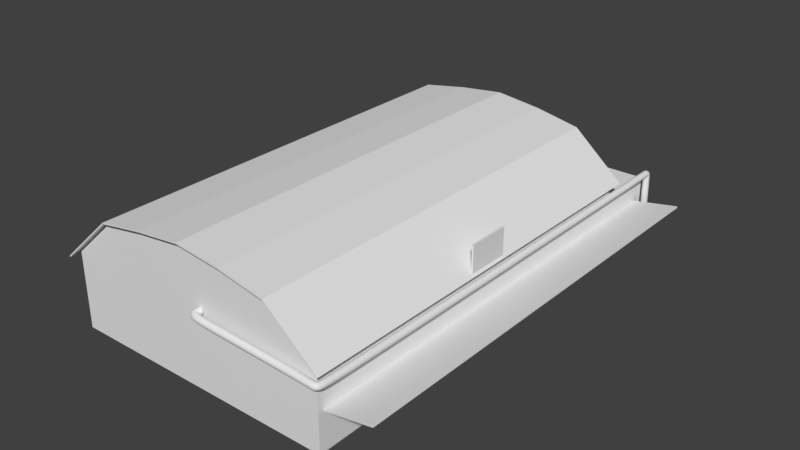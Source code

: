 # Source: hangar_cessna.blend  (saved by Blender 2.79.0; exported with 4.5.12 LTS)
import bpy
from mathutils import Matrix  # noqa: F401  (used for matrix-valued properties, if any)

bpy.ops.wm.read_factory_settings(use_empty=True)
scene = bpy.context.scene
scene.name = 'Scene'

# ---- collections
col_collection_1 = bpy.data.collections.new('Collection 1'); scene.collection.children.link(col_collection_1)

# ---- materials (node trees are filled in below, after node groups)
mat_material = bpy.data.materials.new('Material')
mat_material.alpha_threshold = 0.0
mat_material.use_transparent_shadow = False
mat_material.roughness = 0.5

# ---- material node trees

# ---- world
world_world = bpy.data.worlds.new('World'); scene.world = world_world
world_world.color = (0.05088, 0.05088, 0.05088)
world_world.use_sun_shadow = False
world_world.sun_shadow_jitter_overblur = 0.0
world_world.cycles.sampling_method = 'MANUAL'

# ---- meshes
me_plane_001 = bpy.data.meshes.new('Plane.001')
me_plane_001.from_pydata([(-1.0, -1.82, 0.0), (1.0, -1.82, 0.0), (-1.0, 1.439, 0.0), (1.0, 1.439, 0.0)], [], [(0, 1, 3, 2)])
me_plane_001.materials.append(mat_material)
me_plane_001.use_remesh_preserve_volume = False
me_plane_001.use_remesh_preserve_attributes = False
me_plane_001.use_mirror_vertex_groups = False
me_plane_001.update()
me_plane = bpy.data.meshes.new('Plane')
me_plane.from_pydata([(-1.074, 0.5249, -0.5325), (2.619, 0.5249, -0.5325), (-1.074, 35.07, -0.5325), (2.619, 35.07, -0.5325)], [], [(0, 1, 3, 2)])
me_plane.materials.append(mat_material)
me_plane.use_remesh_preserve_volume = False
me_plane.use_remesh_preserve_attributes = False
me_plane.use_mirror_vertex_groups = False
me_plane.update()
me_cube_004 = bpy.data.meshes.new('Cube.004')
me_cube_004.from_pydata([(-1.0, -1.0, -1.0), (-1.0, -1.0, 1.884), (-1.0, 1.0, -1.0), (-1.0, 1.0, 1.884), (1.0, -1.0, -1.0), (1.0, -1.0, 1.884), (1.0, 1.0, -1.0), (1.0, 1.0, 1.884), (-15.35, -1.0, -1.097), (0.5993, -1.0, -0.5966), (-15.35, 1.0, -1.097), (0.5993, 1.0, -0.5966), (-15.01, -1.0, -1.448), (0.9466, -1.0, -0.9473), (-15.01, 1.0, -1.448), (0.9466, 1.0, -0.9473)], [], [(0, 1, 3, 2), (2, 3, 7, 6), (6, 7, 5, 4), (4, 5, 1, 0), (2, 6, 4, 0), (7, 3, 1, 5), (8, 9, 11, 10), (10, 11, 15, 14), (14, 15, 13, 12), (12, 13, 9, 8), (10, 14, 12, 8), (15, 11, 9, 13)])
me_cube_004.materials.append(mat_material)
me_cube_004.use_remesh_preserve_volume = False
me_cube_004.use_remesh_preserve_attributes = False
me_cube_004.use_mirror_vertex_groups = False
me_cube_004.update()
me_cube_002 = bpy.data.meshes.new('Cube.002')
me_cube_002.from_pydata([(-4.0, -1.0, -1.0), (-4.0, -1.0, 3.5), (-4.0, 4.0, -1.0), (-4.0, 4.0, 3.5), (1.0, -1.0, -1.0), (1.0, -1.0, 3.5), (1.0, 4.0, -1.0), (1.0, 4.0, 3.5)], [], [(0, 1, 3, 2), (2, 3, 7, 6), (6, 7, 5, 4), (4, 5, 1, 0), (2, 6, 4, 0), (7, 3, 1, 5)])
me_cube_002.materials.append(mat_material)
me_cube_002.use_remesh_preserve_volume = False
me_cube_002.use_remesh_preserve_attributes = False
me_cube_002.use_mirror_vertex_groups = False
me_cube_002.update()
me_cube_001 = bpy.data.meshes.new('Cube.001')
me_cube_001.from_pydata([(-10.5, -15.5, -5.0), (-10.5, -15.5, 1.0), (-10.5, 15.5, -5.0), (-10.5, 15.5, 1.0), (10.5, -15.5, -5.0), (10.5, -15.5, 1.0), (10.5, 15.5, -5.0), (10.5, 15.5, 1.0), (7.0, 15.5, -5.0), (3.5, 15.5, -5.0), (-3.129e-07, 15.5, -5.0), (-3.5, 15.5, -5.0), (-7.0, 15.5, -5.0), (-7.0, 15.5, 4.0), (-3.5, 15.5, 4.6), (3.129e-07, 15.5, 5.0), (3.5, 15.5, 4.6), (7.0, 15.5, 4.0), (-7.0, -15.5, -5.0), (-3.5, -15.5, -5.0), (3.129e-07, -15.5, -5.0), (3.5, -15.5, -5.0), (7.0, -15.5, -5.0), (7.0, -15.5, 4.0), (3.5, -15.5, 4.6), (-3.129e-07, -15.5, 5.0), (-3.5, -15.5, 4.6), (-7.0, -15.5, 4.0), (-11.21, -15.95, 0.4142), (-11.21, 16.14, 0.4142), (10.99, -15.95, 0.7059), (10.99, 16.14, 0.7059), (-7.0, 16.14, 4.184), (-3.5, 16.14, 4.784), (3.129e-07, 16.14, 5.184), (3.5, 16.14, 4.784), (7.0, 16.14, 4.111), (7.0, -15.95, 4.111), (3.5, -15.95, 4.784), (-3.129e-07, -15.95, 5.184), (-3.5, -15.95, 4.784), (-7.0, -15.95, 4.184), (-10.51, 7.712, -5.0), (-10.5, 0.0, -5.0), (-10.5, -7.75, -5.0), (-10.5, -7.75, 1.0), (-10.5, 0.0, 1.0), (-10.51, 7.712, 1.0), (10.5, -7.75, -5.0), (10.5, 0.0, -5.0), (10.5, 7.75, -5.0), (10.5, 7.75, 1.0), (10.5, 0.0, 1.0), (10.5, -7.75, 1.0), (7.0, 7.75, 4.0), (7.0, 0.0, 4.0), (7.0, -7.75, 4.0), (3.5, 7.75, 4.6), (3.5, 0.0, 4.6), (3.5, -7.75, 4.6), (1.565e-07, 7.75, 5.0), (0.0, 0.0, 5.0), (-1.565e-07, -7.75, 5.0), (-3.5, 7.75, 4.6), (-3.5, 0.0, 4.6), (-3.5, -7.75, 4.6), (-7.0, 7.75, 4.0), (-7.0, 0.0, 4.0), (-7.0, -7.75, 4.0), (-7.0, 7.75, -5.0), (-7.0, 0.0, -5.0), (-7.0, -7.75, -5.0), (-3.5, 7.75, -5.0), (-3.5, 0.0, -5.0), (-3.5, -7.75, -5.0), (-1.565e-07, 7.75, -5.0), (0.0, 0.0, -5.0), (1.565e-07, -7.75, -5.0), (3.5, 7.75, -5.0), (3.5, 0.0, -5.0), (3.5, -7.75, -5.0), (7.0, 7.75, -5.0), (7.0, 0.0, -5.0), (7.0, -7.75, -5.0), (-10.75, 11.49, -5.0), (-10.74, 3.773, -5.0), (-10.74, 3.773, 0.7567), (-10.75, 11.49, 0.7567), (-10.75, -3.68, -5.0), (-10.75, -11.43, -5.0), (-10.75, -11.43, 0.7567), (-10.75, -3.68, 0.7567)], [], [(42, 47, 3, 2), (8, 17, 7, 6), (48, 53, 5, 4), (18, 27, 1, 0), (83, 48, 4, 22), (68, 45, 1, 27), (53, 56, 23, 5), (56, 59, 24, 23), (59, 62, 25, 24), (62, 65, 26, 25), (65, 68, 27, 26), (44, 71, 18, 0), (71, 74, 19, 18), (74, 77, 20, 19), (77, 80, 21, 20), (80, 83, 22, 21), (4, 5, 23, 22), (22, 23, 24, 21), (21, 24, 25, 20), (20, 25, 26, 19), (19, 26, 27, 18), (2, 3, 13, 12), (12, 13, 14, 11), (11, 14, 15, 10), (10, 15, 16, 9), (9, 16, 17, 8), (32, 29, 28, 41), (31, 36, 37, 30), (36, 35, 38, 37), (35, 34, 39, 38), (34, 33, 40, 39), (33, 32, 41, 40), (9, 8, 81, 78), (78, 81, 82, 79), (79, 82, 83, 80), (10, 9, 78, 75), (75, 78, 79, 76), (76, 79, 80, 77), (11, 10, 75, 72), (72, 75, 76, 73), (73, 76, 77, 74), (12, 11, 72, 69), (69, 72, 73, 70), (70, 73, 74, 71), (2, 12, 69, 42), (42, 69, 70, 43), (43, 70, 71, 44), (14, 13, 66, 63), (63, 66, 67, 64), (64, 67, 68, 65), (15, 14, 63, 60), (60, 63, 64, 61), (61, 64, 65, 62), (16, 15, 60, 57), (57, 60, 61, 58), (58, 61, 62, 59), (17, 16, 57, 54), (54, 57, 58, 55), (55, 58, 59, 56), (7, 17, 54, 51), (51, 54, 55, 52), (52, 55, 56, 53), (13, 3, 47, 66), (66, 47, 46, 67), (67, 46, 45, 68), (8, 6, 50, 81), (81, 50, 49, 82), (82, 49, 48, 83), (6, 7, 51, 50), (50, 51, 52, 49), (49, 52, 53, 48), (0, 1, 45, 44), (85, 86, 87, 84), (89, 90, 91, 88)])
_uv = me_cube_001.uv_layers.new(name='UVMap')
_uv.uv.foreach_set('vector', [0.8913, 0.125, 0.7826, 0.125, 0.7826, 0.0, 0.8913, 0.0, 0.5616, 0.5565, 0.3986, 0.5565, 0.4529, 0.5, 0.5616, 0.5, 0.8913, 0.375, 1.0, 0.375, 1.0, 0.5, 0.8913, 0.5, 0.5616, 0.7823, 0.7247, 0.7823, 0.6703, 0.8387, 0.5616, 0.8387, 0.7192, 0.375, 0.7826, 0.375, 0.7826, 0.5, 0.7192, 0.5, 0.06341, 0.625, 0.0, 0.625, 0.0, 0.5, 0.06341, 0.5, 0.3805, 0.625, 0.317, 0.625, 0.317, 0.5, 0.3805, 0.5, 0.317, 0.625, 0.2536, 0.625, 0.2536, 0.5, 0.317, 0.5, 0.2536, 0.625, 0.1902, 0.625, 0.1902, 0.5, 0.2536, 0.5, 0.1902, 0.625, 0.1268, 0.625, 0.1268, 0.5, 0.1902, 0.5, 0.1268, 0.625, 0.06341, 0.625, 0.06341, 0.5, 0.1268, 0.5, 0.4021, 0.375, 0.4656, 0.375, 0.4656, 0.5, 0.4021, 0.5, 0.4656, 0.375, 0.529, 0.375, 0.529, 0.5, 0.4656, 0.5, 0.529, 0.375, 0.5924, 0.375, 0.5924, 0.5, 0.529, 0.5, 0.5924, 0.375, 0.6558, 0.375, 0.6558, 0.5, 0.5924, 0.5, 0.6558, 0.375, 0.7192, 0.375, 0.7192, 0.5, 0.6558, 0.5, 0.5616, 0.5, 0.6703, 0.5, 0.7247, 0.5565, 0.5616, 0.5565, 0.5616, 0.5565, 0.7247, 0.5565, 0.7355, 0.6129, 0.5616, 0.6129, 0.5616, 0.6129, 0.7355, 0.6129, 0.7428, 0.6694, 0.5616, 0.6694, 0.5616, 0.6694, 0.7428, 0.6694, 0.7355, 0.7258, 0.5616, 0.7258, 0.5616, 0.7258, 0.7355, 0.7258, 0.7247, 0.7823, 0.5616, 0.7823, 0.5616, 0.8387, 0.4529, 0.8387, 0.3986, 0.7823, 0.5616, 0.7823, 0.5616, 0.7823, 0.3986, 0.7823, 0.3877, 0.7258, 0.5616, 0.7258, 0.5616, 0.7258, 0.3877, 0.7258, 0.3805, 0.6694, 0.5616, 0.6694, 0.5616, 0.6694, 0.3805, 0.6694, 0.3877, 0.6129, 0.5616, 0.6129, 0.5616, 0.6129, 0.3877, 0.6129, 0.3986, 0.5565, 0.5616, 0.5565, 0.3259, 3.076e-08, 0.4021, 0.0, 0.4021, 0.5, 0.3259, 0.5, 0.0, 6.153e-08, 0.07227, 3.076e-08, 0.07227, 0.5, 6.911e-08, 0.5, 0.07227, 3.076e-08, 0.1357, 3.076e-08, 0.1357, 0.5, 0.07227, 0.5, 0.1357, 3.076e-08, 0.1991, 3.076e-08, 0.1991, 0.5, 0.1357, 0.5, 0.1991, 3.076e-08, 0.2625, 3.076e-08, 0.2625, 0.5, 0.1991, 0.5, 0.2625, 3.076e-08, 0.3259, 3.076e-08, 0.3259, 0.5, 0.2625, 0.5, 0.6558, 4.615e-08, 0.7192, 4.615e-08, 0.7192, 0.125, 0.6558, 0.125, 0.6558, 0.125, 0.7192, 0.125, 0.7192, 0.25, 0.6558, 0.25, 0.6558, 0.25, 0.7192, 0.25, 0.7192, 0.375, 0.6558, 0.375, 0.5924, 3.076e-08, 0.6558, 4.615e-08, 0.6558, 0.125, 0.5924, 0.125, 0.5924, 0.125, 0.6558, 0.125, 0.6558, 0.25, 0.5924, 0.25, 0.5924, 0.25, 0.6558, 0.25, 0.6558, 0.375, 0.5924, 0.375, 0.529, 1.538e-08, 0.5924, 3.076e-08, 0.5924, 0.125, 0.529, 0.125, 0.529, 0.125, 0.5924, 0.125, 0.5924, 0.25, 0.529, 0.25, 0.529, 0.25, 0.5924, 0.25, 0.5924, 0.375, 0.529, 0.375, 0.4656, 1.538e-08, 0.529, 1.538e-08, 0.529, 0.125, 0.4656, 0.125, 0.4656, 0.125, 0.529, 0.125, 0.529, 0.25, 0.4656, 0.25, 0.4656, 0.25, 0.529, 0.25, 0.529, 0.375, 0.4656, 0.375, 0.4021, 0.0, 0.4656, 1.538e-08, 0.4656, 0.125, 0.4021, 0.125, 0.4021, 0.125, 0.4656, 0.125, 0.4656, 0.25, 0.4021, 0.25, 0.4021, 0.25, 0.4656, 0.25, 0.4656, 0.375, 0.4021, 0.375, 0.1268, 1.0, 0.06341, 1.0, 0.06341, 0.875, 0.1268, 0.875, 0.1268, 0.875, 0.06341, 0.875, 0.06341, 0.75, 0.1268, 0.75, 0.1268, 0.75, 0.06341, 0.75, 0.06341, 0.625, 0.1268, 0.625, 0.1902, 1.0, 0.1268, 1.0, 0.1268, 0.875, 0.1902, 0.875, 0.1902, 0.875, 0.1268, 0.875, 0.1268, 0.75, 0.1902, 0.75, 0.1902, 0.75, 0.1268, 0.75, 0.1268, 0.625, 0.1902, 0.625, 0.2536, 1.0, 0.1902, 1.0, 0.1902, 0.875, 0.2536, 0.875, 0.2536, 0.875, 0.1902, 0.875, 0.1902, 0.75, 0.2536, 0.75, 0.2536, 0.75, 0.1902, 0.75, 0.1902, 0.625, 0.2536, 0.625, 0.317, 1.0, 0.2536, 1.0, 0.2536, 0.875, 0.317, 0.875, 0.317, 0.875, 0.2536, 0.875, 0.2536, 0.75, 0.317, 0.75, 0.317, 0.75, 0.2536, 0.75, 0.2536, 0.625, 0.317, 0.625, 0.3805, 1.0, 0.317, 1.0, 0.317, 0.875, 0.3805, 0.875, 0.3805, 0.875, 0.317, 0.875, 0.317, 0.75, 0.3805, 0.75, 0.3805, 0.75, 0.317, 0.75, 0.317, 0.625, 0.3805, 0.625, 0.06341, 1.0, 0.0, 1.0, 0.0, 0.875, 0.06341, 0.875, 0.06341, 0.875, 0.0, 0.875, 0.0, 0.75, 0.06341, 0.75, 0.06341, 0.75, 0.0, 0.75, 0.0, 0.625, 0.06341, 0.625, 0.7192, 4.615e-08, 0.7826, 6.153e-08, 0.7826, 0.125, 0.7192, 0.125, 0.7192, 0.125, 0.7826, 0.125, 0.7826, 0.25, 0.7192, 0.25, 0.7192, 0.25, 0.7826, 0.25, 0.7826, 0.375, 0.7192, 0.375, 0.8913, 0.0, 1.0, 0.0, 1.0, 0.125, 0.8913, 0.125, 0.8913, 0.125, 1.0, 0.125, 1.0, 0.25, 0.8913, 0.25, 0.8913, 0.25, 1.0, 0.25, 1.0, 0.375, 0.8913, 0.375, 0.8913, 0.5, 0.7826, 0.5, 0.7826, 0.375, 0.8913, 0.375, 0.8913, 0.25, 0.7826, 0.25, 0.7826, 0.125, 0.8913, 0.125, 0.8913, 0.375, 0.7826, 0.375, 0.7826, 0.25, 0.8913, 0.25])
me_cube_001.materials.append(mat_material)
me_cube_001.use_remesh_preserve_volume = False
me_cube_001.use_remesh_preserve_attributes = False
me_cube_001.use_mirror_vertex_groups = False
me_cube_001.update()

# ---- curves / text
cu_beziercircle = bpy.data.curves.new('BezierCircle', 'CURVE')
cu_beziercircle.dimensions = '3D'
_sp = cu_beziercircle.splines.new('BEZIER'); _sp.bezier_points.add(3)
_sp.bezier_points.foreach_set('co', [-1.0, 0.0, 0.0, 0.0, 1.0, 0.0, 1.0, 0.0, 0.0, 0.0, -1.0, 0.0])
_sp.bezier_points.foreach_set('handle_left', [-1.0, -0.5521, 0.0, -0.5521, 1.0, 0.0, 1.0, 0.5521, 0.0, 0.5521, -1.0, 0.0])
_sp.bezier_points.foreach_set('handle_right', [-1.0, 0.5521, 0.0, 0.5521, 1.0, 0.0, 1.0, -0.5521, 0.0, -0.5521, -1.0, 0.0])
for _p, _l, _r in zip(_sp.bezier_points, ['AUTO', 'AUTO', 'AUTO', 'AUTO'], ['AUTO', 'AUTO', 'AUTO', 'AUTO']): _p.handle_left_type = _l; _p.handle_right_type = _r
_sp.order_u = 0
_sp.order_v = 0
_sp.use_cyclic_u = True
cu_beziercircle.use_path = True
cu_beziercircle.use_path_clamp = True
cu_beziercircle.bevel_resolution = 0
cu_beziercircle.fill_mode = 'HALF'
cu_nurbspath = bpy.data.curves.new('NurbsPath', 'CURVE')
cu_nurbspath.dimensions = '3D'
_sp = cu_nurbspath.splines.new('NURBS'); _sp.points.add(10)
_sp.points.foreach_set('co', [-2.0, 0.0, 0.0, 1.0, -1.0, 0.0, 0.0, 1.0, 3.011, 0.04193, 0.08583, 1.0, 3.014, 0.04196, 0.08535, 1.0, 3.021, -0.2063, 0.03955, 1.0, 2.972, -36.32, 0.04922, 1.0, 2.972, -36.32, 0.04922, 1.0, 3.112, -36.36, 0.5093, 1.0, 3.852, -36.66, 9.902, 1.0, 3.852, -36.66, 9.925, 1.0, 3.858, -35.95, 9.814, 1.0])
_sp.order_u = 5
_sp.order_v = 0
_sp.use_endpoint_u = True
_sp = cu_nurbspath.splines.new('NURBS'); _sp.points.add(0)
_sp.points.foreach_set('co', [3.837, 0.002896, 0.02985, 1.0])
_sp.order_u = 2
_sp.order_v = 0
_sp.use_endpoint_u = True
cu_nurbspath.use_path = True
cu_nurbspath.use_path_clamp = True
cu_nurbspath.bevel_mode = 'OBJECT'
cu_nurbspath.bevel_resolution = 0
cu_nurbspath.fill_mode = 'HALF'

# ---- objects
ob_plane_001 = bpy.data.objects.new('Plane.001', me_plane_001)
ob_plane = bpy.data.objects.new('Plane', me_plane)
ob_cube_002 = bpy.data.objects.new('Cube.002', me_cube_004)
ob_beziercircle = bpy.data.objects.new('BezierCircle', cu_beziercircle)
ob_tubo = bpy.data.objects.new('tubo', cu_nurbspath)
ob_cube = bpy.data.objects.new('Cube', me_cube_002)
ob_hangar = bpy.data.objects.new('hangar', me_cube_001)

# ---- transforms, parenting, visibility, modifiers, constraints
ob_plane_001.location = (10.84, 0.02451, 6.896)
ob_plane_001.rotation_euler = (0.0, 1.571, 0.0)
ob_plane_001.lineart.crease_threshold = 0.0
_m = ob_plane_001.modifiers.new('Solidify', 'SOLIDIFY')
_m.thickness = 0.14
_m.nonmanifold_thickness_mode = 'FIXED'
_m.nonmanifold_merge_threshold = 0.0003
ob_plane.location = (11.47, -15.62, 3.659)
ob_plane.rotation_euler = (0.0, -0.1745, 0.0)
ob_plane.lineart.crease_threshold = 0.0
_m = ob_plane.modifiers.new('Solidify', 'SOLIDIFY')
_m.thickness = 0.12
_m.nonmanifold_thickness_mode = 'FIXED'
_m.nonmanifold_merge_threshold = 0.0003
ob_cube_002.location = (11.58, 19.12, 2.886)
ob_cube_002.rotation_euler = (0.0, 1.396, 0.0)
ob_cube_002.scale = (-0.1781, 0.1643, 1.0)
ob_cube_002.lineart.crease_threshold = 0.0
_m = ob_cube_002.modifiers.new('Array', 'ARRAY')
_m.count = 6
_m.constant_offset_displace = (0.0, 0.0, 0.0)
_m.relative_offset_displace = (-5.96e-08, -18.1, 0.0)
ob_beziercircle.location = (11.03, 21.46, -0.01286)
ob_beziercircle.scale = (0.2546, 0.2546, 0.2546)
ob_beziercircle.lineart.crease_threshold = 0.0
ob_tubo.location = (10.96, 20.45, 2.005)
ob_tubo.rotation_euler = (-0.0, -1.571, -0.0)
ob_tubo.lineart.crease_threshold = 0.0
ob_cube.location = (9.487, 16.48, 1.012)
ob_cube.lineart.crease_threshold = 0.0
ob_hangar.location = (0.0, 0.0, 5.0)
ob_hangar.lineart.crease_threshold = 0.0
_m = ob_hangar.modifiers.new('Solidify', 'SOLIDIFY')
_m.thickness = 0.1
_m.nonmanifold_thickness_mode = 'FIXED'
_m.nonmanifold_merge_threshold = 0.0003
cu_nurbspath.bevel_object = ob_beziercircle

# ---- collection membership
col_collection_1.objects.link(ob_plane_001)
col_collection_1.objects.link(ob_plane)
col_collection_1.objects.link(ob_cube_002)
col_collection_1.objects.link(ob_beziercircle)
col_collection_1.objects.link(ob_tubo)
col_collection_1.objects.link(ob_cube)
col_collection_1.objects.link(ob_hangar)

# ---- scene / render settings (as saved in the file)
scene.frame_start = 1; scene.frame_end = 250; scene.frame_set(1)
scene.render.engine = 'BLENDER_EEVEE_NEXT'
scene.render.resolution_percentage = 50
scene.render.dither_intensity = 0.0
scene.cycles.use_denoising = False
scene.cycles.samples = 128
scene.cycles.sampling_pattern = 'TABULATED_SOBOL'
scene.cycles.light_sampling_threshold = 0.0
scene.cycles.use_adaptive_sampling = False
scene.cycles.use_light_tree = False
scene.cycles.blur_glossy = 0.0
scene.cycles.sample_clamp_indirect = 0.0
scene.view_settings.view_transform = 'Standard'
bpy.context.view_layer.update()

# ---- added for rendering (the .blend has no active camera and no usable light): camera, sun
cam_auto = bpy.data.cameras.new('AutoCamera')
cam_auto.lens = 50.0
cam_auto.sensor_width = 36.0
cam_auto.clip_end = 1000.0
ob_auto_camera = bpy.data.objects.new('AutoCamera', cam_auto)
scene.collection.objects.link(ob_auto_camera)
ob_auto_camera.location = (45.8853, -50.9155, 40.1228)
ob_auto_camera.rotation_euler = (1.09748, -7.21219e-08, 0.694738)
scene.camera = ob_auto_camera
light_auto_sun = bpy.data.lights.new('AutoSun', 'SUN')
light_auto_sun.energy = 3.0
light_auto_sun.angle = 0.0523599
ob_auto_sun = bpy.data.objects.new('AutoSun', light_auto_sun)
scene.collection.objects.link(ob_auto_sun)
ob_auto_sun.rotation_euler = (0.872665, 0.174533, 0.523599)
bpy.context.view_layer.update()
